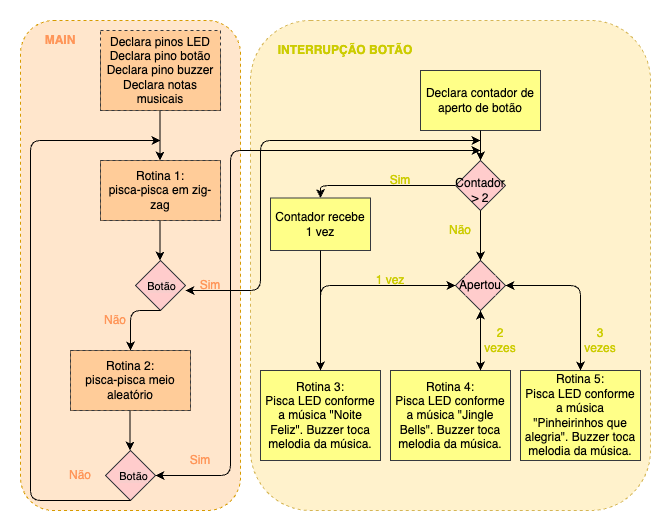

The diagram above was exported from draw.io. Its source (the exported page's mxGraphModel, read from the mxfile embedded in the PNG):
<mxGraphModel dx="1018" dy="604" grid="1" gridSize="10" guides="1" tooltips="1" connect="1" arrows="1" fold="1" page="1" pageScale="1" pageWidth="827" pageHeight="1169" math="0" shadow="0">
  <root>
    <mxCell id="WIyWlLk6GJQsqaUBKTNV-0" />
    <mxCell id="WIyWlLk6GJQsqaUBKTNV-1" parent="WIyWlLk6GJQsqaUBKTNV-0" />
    <mxCell id="NMFyRekGirCXCit5VZ4l-26" value="" style="rounded=1;whiteSpace=wrap;html=1;dashed=1;fillColor=#fff2cc;strokeColor=#d6b656;" parent="WIyWlLk6GJQsqaUBKTNV-1" vertex="1">
      <mxGeometry x="330" y="80" width="400" height="490" as="geometry" />
    </mxCell>
    <mxCell id="NMFyRekGirCXCit5VZ4l-25" value="" style="rounded=1;whiteSpace=wrap;html=1;dashed=1;fillColor=#ffe6cc;strokeColor=#d79b00;" parent="WIyWlLk6GJQsqaUBKTNV-1" vertex="1">
      <mxGeometry x="100" y="80" width="220" height="490" as="geometry" />
    </mxCell>
    <mxCell id="NMFyRekGirCXCit5VZ4l-0" value="" style="rounded=0;whiteSpace=wrap;html=1;" parent="WIyWlLk6GJQsqaUBKTNV-1" vertex="1">
      <mxGeometry x="180" y="110" width="120" height="60" as="geometry" />
    </mxCell>
    <mxCell id="NMFyRekGirCXCit5VZ4l-1" value="" style="rounded=0;whiteSpace=wrap;html=1;" parent="WIyWlLk6GJQsqaUBKTNV-1" vertex="1">
      <mxGeometry x="180" y="220" width="120" height="60" as="geometry" />
    </mxCell>
    <mxCell id="NMFyRekGirCXCit5VZ4l-2" value="Rotina 3:&lt;br&gt;Pisca LED conforme a música &quot;Noite Feliz&quot;. Buzzer toca melodia da música." style="rounded=0;whiteSpace=wrap;html=1;fillColor=#ffff88;strokeColor=#36393d;" parent="WIyWlLk6GJQsqaUBKTNV-1" vertex="1">
      <mxGeometry x="340" y="430" width="120" height="90" as="geometry" />
    </mxCell>
    <mxCell id="NMFyRekGirCXCit5VZ4l-4" value="" style="rounded=0;whiteSpace=wrap;html=1;" parent="WIyWlLk6GJQsqaUBKTNV-1" vertex="1">
      <mxGeometry x="150" y="410" width="120" height="60" as="geometry" />
    </mxCell>
    <mxCell id="NMFyRekGirCXCit5VZ4l-6" value="" style="rhombus;whiteSpace=wrap;html=1;fillColor=#ffcccc;strokeColor=#36393d;" parent="WIyWlLk6GJQsqaUBKTNV-1" vertex="1">
      <mxGeometry x="215" y="320" width="50" height="50" as="geometry" />
    </mxCell>
    <mxCell id="NMFyRekGirCXCit5VZ4l-7" value="" style="endArrow=classic;html=1;" parent="WIyWlLk6GJQsqaUBKTNV-1" edge="1">
      <mxGeometry width="50" height="50" relative="1" as="geometry">
        <mxPoint x="239.5" y="170" as="sourcePoint" />
        <mxPoint x="239.5" y="220" as="targetPoint" />
        <Array as="points">
          <mxPoint x="239.5" y="190" />
        </Array>
      </mxGeometry>
    </mxCell>
    <mxCell id="NMFyRekGirCXCit5VZ4l-8" value="Botão" style="edgeLabel;html=1;align=center;verticalAlign=middle;resizable=0;points=[];labelBackgroundColor=#F8CECC;" parent="NMFyRekGirCXCit5VZ4l-7" vertex="1" connectable="0">
      <mxGeometry x="0.38" y="-2" relative="1" as="geometry">
        <mxPoint x="2.5" y="140" as="offset" />
      </mxGeometry>
    </mxCell>
    <mxCell id="NMFyRekGirCXCit5VZ4l-13" value="" style="endArrow=classic;html=1;" parent="WIyWlLk6GJQsqaUBKTNV-1" edge="1">
      <mxGeometry width="50" height="50" relative="1" as="geometry">
        <mxPoint x="239.5" y="280" as="sourcePoint" />
        <mxPoint x="239.5" y="320" as="targetPoint" />
      </mxGeometry>
    </mxCell>
    <mxCell id="NMFyRekGirCXCit5VZ4l-15" value="" style="rhombus;whiteSpace=wrap;html=1;fillColor=#ffcccc;strokeColor=#36393d;" parent="WIyWlLk6GJQsqaUBKTNV-1" vertex="1">
      <mxGeometry x="185" y="510" width="50" height="50" as="geometry" />
    </mxCell>
    <mxCell id="NMFyRekGirCXCit5VZ4l-16" value="" style="endArrow=classic;html=1;exitX=0.5;exitY=1;exitDx=0;exitDy=0;" parent="WIyWlLk6GJQsqaUBKTNV-1" target="NMFyRekGirCXCit5VZ4l-4" edge="1" source="NMFyRekGirCXCit5VZ4l-6">
      <mxGeometry width="50" height="50" relative="1" as="geometry">
        <mxPoint x="220" y="360" as="sourcePoint" />
        <mxPoint x="230" y="400" as="targetPoint" />
        <Array as="points">
          <mxPoint x="210" y="370" />
        </Array>
      </mxGeometry>
    </mxCell>
    <mxCell id="NMFyRekGirCXCit5VZ4l-17" value="" style="endArrow=classic;html=1;" parent="WIyWlLk6GJQsqaUBKTNV-1" edge="1">
      <mxGeometry width="50" height="50" relative="1" as="geometry">
        <mxPoint x="209.5" y="470" as="sourcePoint" />
        <mxPoint x="209.5" y="510" as="targetPoint" />
      </mxGeometry>
    </mxCell>
    <mxCell id="NMFyRekGirCXCit5VZ4l-22" value="" style="endArrow=classic;html=1;exitX=0.5;exitY=1;exitDx=0;exitDy=0;" parent="WIyWlLk6GJQsqaUBKTNV-1" source="NMFyRekGirCXCit5VZ4l-15" edge="1">
      <mxGeometry width="50" height="50" relative="1" as="geometry">
        <mxPoint x="110" y="550" as="sourcePoint" />
        <mxPoint x="240" y="200" as="targetPoint" />
        <Array as="points">
          <mxPoint x="110" y="560" />
          <mxPoint x="110" y="200" />
        </Array>
      </mxGeometry>
    </mxCell>
    <mxCell id="NMFyRekGirCXCit5VZ4l-27" value="MAIN" style="text;html=1;strokeColor=none;fillColor=none;align=center;verticalAlign=middle;whiteSpace=wrap;rounded=0;dashed=1;fontStyle=1;fontColor=#FF9659;" parent="WIyWlLk6GJQsqaUBKTNV-1" vertex="1">
      <mxGeometry x="120" y="90" width="40" height="20" as="geometry" />
    </mxCell>
    <mxCell id="NMFyRekGirCXCit5VZ4l-28" value="INTERRUPÇÃO BOTÃO" style="text;html=1;strokeColor=none;fillColor=none;align=center;verticalAlign=middle;whiteSpace=wrap;rounded=0;dashed=1;fontStyle=1;fontColor=#CCCC00;" parent="WIyWlLk6GJQsqaUBKTNV-1" vertex="1">
      <mxGeometry x="350" y="100" width="150" height="20" as="geometry" />
    </mxCell>
    <mxCell id="NMFyRekGirCXCit5VZ4l-30" value="Declara pinos LED&lt;br&gt;Declara pino botão&lt;br&gt;Declara pino buzzer&lt;br&gt;Declara notas musicais" style="text;html=1;strokeColor=#36393d;fillColor=#ffcc99;align=center;verticalAlign=middle;whiteSpace=wrap;rounded=0;dashed=1;fontStyle=0" parent="WIyWlLk6GJQsqaUBKTNV-1" vertex="1">
      <mxGeometry x="180" y="90" width="120" height="80" as="geometry" />
    </mxCell>
    <mxCell id="NMFyRekGirCXCit5VZ4l-31" value="Rotina 1:&lt;br&gt;pisca-pisca em zig-zag" style="text;html=1;strokeColor=#36393d;fillColor=#ffcc99;align=center;verticalAlign=middle;whiteSpace=wrap;rounded=0;dashed=1;" parent="WIyWlLk6GJQsqaUBKTNV-1" vertex="1">
      <mxGeometry x="180" y="220" width="120" height="60" as="geometry" />
    </mxCell>
    <mxCell id="NMFyRekGirCXCit5VZ4l-32" value="&lt;font color=&quot;#ff9659&quot;&gt;Sim&lt;/font&gt;" style="text;html=1;strokeColor=none;fillColor=none;align=center;verticalAlign=middle;whiteSpace=wrap;rounded=0;dashed=1;" parent="WIyWlLk6GJQsqaUBKTNV-1" vertex="1">
      <mxGeometry x="270" y="335" width="40" height="20" as="geometry" />
    </mxCell>
    <mxCell id="NMFyRekGirCXCit5VZ4l-33" value="&lt;font color=&quot;#ff9659&quot;&gt;Não&lt;/font&gt;" style="text;html=1;strokeColor=none;fillColor=none;align=center;verticalAlign=middle;whiteSpace=wrap;rounded=0;dashed=1;" parent="WIyWlLk6GJQsqaUBKTNV-1" vertex="1">
      <mxGeometry x="175" y="370" width="40" height="20" as="geometry" />
    </mxCell>
    <mxCell id="NMFyRekGirCXCit5VZ4l-34" value="&lt;font color=&quot;#ff9659&quot;&gt;Sim&lt;/font&gt;" style="text;html=1;strokeColor=none;fillColor=none;align=center;verticalAlign=middle;whiteSpace=wrap;rounded=0;dashed=1;" parent="WIyWlLk6GJQsqaUBKTNV-1" vertex="1">
      <mxGeometry x="260" y="510" width="40" height="20" as="geometry" />
    </mxCell>
    <mxCell id="NMFyRekGirCXCit5VZ4l-35" value="&lt;font color=&quot;#ff9659&quot;&gt;Não&lt;/font&gt;" style="text;html=1;strokeColor=none;fillColor=none;align=center;verticalAlign=middle;whiteSpace=wrap;rounded=0;dashed=1;" parent="WIyWlLk6GJQsqaUBKTNV-1" vertex="1">
      <mxGeometry x="140" y="525" width="40" height="20" as="geometry" />
    </mxCell>
    <mxCell id="NMFyRekGirCXCit5VZ4l-36" value="Rotina 2:&lt;br&gt;pisca-pisca meio aleatório" style="text;html=1;strokeColor=#36393d;fillColor=#ffcc99;align=center;verticalAlign=middle;whiteSpace=wrap;rounded=0;dashed=1;" parent="WIyWlLk6GJQsqaUBKTNV-1" vertex="1">
      <mxGeometry x="150" y="410" width="120" height="60" as="geometry" />
    </mxCell>
    <mxCell id="NMFyRekGirCXCit5VZ4l-37" value="Rotina 4:&lt;br&gt;Pisca LED conforme a música &quot;Jingle Bells&quot;. Buzzer toca melodia da música." style="rounded=0;whiteSpace=wrap;html=1;fillColor=#ffff88;strokeColor=#36393d;" parent="WIyWlLk6GJQsqaUBKTNV-1" vertex="1">
      <mxGeometry x="470" y="430" width="120" height="90" as="geometry" />
    </mxCell>
    <mxCell id="NMFyRekGirCXCit5VZ4l-38" value="Rotina 5:&lt;br&gt;Pisca LED conforme a música &quot;Pinheirinhos que alegria&quot;. Buzzer toca melodia da música." style="rounded=0;whiteSpace=wrap;html=1;fillColor=#ffff88;strokeColor=#36393d;" parent="WIyWlLk6GJQsqaUBKTNV-1" vertex="1">
      <mxGeometry x="600" y="430" width="120" height="90" as="geometry" />
    </mxCell>
    <mxCell id="NMFyRekGirCXCit5VZ4l-40" value="" style="rhombus;whiteSpace=wrap;html=1;fillColor=#ffcccc;strokeColor=#36393d;" parent="WIyWlLk6GJQsqaUBKTNV-1" vertex="1">
      <mxGeometry x="535" y="320" width="50" height="50" as="geometry" />
    </mxCell>
    <mxCell id="NMFyRekGirCXCit5VZ4l-47" value="Apertou" style="text;html=1;fillColor=#ffcccc;align=center;verticalAlign=middle;whiteSpace=wrap;rounded=0;" parent="WIyWlLk6GJQsqaUBKTNV-1" vertex="1">
      <mxGeometry x="545" y="335" width="30" height="20" as="geometry" />
    </mxCell>
    <mxCell id="NMFyRekGirCXCit5VZ4l-48" value="&lt;font color=&quot;#cccc00&quot;&gt;1 vez&lt;/font&gt;" style="text;html=1;strokeColor=none;fillColor=none;align=center;verticalAlign=middle;whiteSpace=wrap;rounded=0;dashed=1;" parent="WIyWlLk6GJQsqaUBKTNV-1" vertex="1">
      <mxGeometry x="450" y="330" width="40" height="20" as="geometry" />
    </mxCell>
    <mxCell id="NMFyRekGirCXCit5VZ4l-49" value="&lt;font color=&quot;#cccc00&quot;&gt;2 vezes&lt;/font&gt;" style="text;html=1;strokeColor=none;fillColor=none;align=center;verticalAlign=middle;whiteSpace=wrap;rounded=0;dashed=1;" parent="WIyWlLk6GJQsqaUBKTNV-1" vertex="1">
      <mxGeometry x="560" y="390" width="40" height="20" as="geometry" />
    </mxCell>
    <mxCell id="NMFyRekGirCXCit5VZ4l-51" value="&lt;font color=&quot;#cccc00&quot;&gt;3 vezes&lt;/font&gt;" style="text;html=1;strokeColor=none;fillColor=none;align=center;verticalAlign=middle;whiteSpace=wrap;rounded=0;dashed=1;" parent="WIyWlLk6GJQsqaUBKTNV-1" vertex="1">
      <mxGeometry x="660" y="390" width="40" height="20" as="geometry" />
    </mxCell>
    <mxCell id="NMFyRekGirCXCit5VZ4l-54" value="Botão" style="edgeLabel;html=1;align=center;verticalAlign=middle;resizable=0;points=[];labelBackgroundColor=#F8CECC;" parent="WIyWlLk6GJQsqaUBKTNV-1" vertex="1" connectable="0">
      <mxGeometry x="260" y="360" as="geometry">
        <mxPoint x="-48" y="175" as="offset" />
      </mxGeometry>
    </mxCell>
    <mxCell id="NMFyRekGirCXCit5VZ4l-56" value="Declara contador de aperto de botão" style="rounded=0;whiteSpace=wrap;html=1;fillColor=#ffff88;strokeColor=#36393d;" parent="WIyWlLk6GJQsqaUBKTNV-1" vertex="1">
      <mxGeometry x="500" y="130" width="120" height="60" as="geometry" />
    </mxCell>
    <mxCell id="NMFyRekGirCXCit5VZ4l-58" value="" style="endArrow=classic;html=1;fontColor=#CCCC00;exitX=0.5;exitY=1;exitDx=0;exitDy=0;entryX=0.5;entryY=0;entryDx=0;entryDy=0;" parent="WIyWlLk6GJQsqaUBKTNV-1" source="NMFyRekGirCXCit5VZ4l-56" target="NMFyRekGirCXCit5VZ4l-69" edge="1">
      <mxGeometry width="50" height="50" relative="1" as="geometry">
        <mxPoint x="629" y="305" as="sourcePoint" />
        <mxPoint x="590" y="302.5" as="targetPoint" />
        <Array as="points" />
      </mxGeometry>
    </mxCell>
    <mxCell id="NMFyRekGirCXCit5VZ4l-60" value="Contador recebe 1 vez" style="rounded=0;whiteSpace=wrap;html=1;fillColor=#ffff88;strokeColor=#36393d;" parent="WIyWlLk6GJQsqaUBKTNV-1" vertex="1">
      <mxGeometry x="350" y="257.5" width="100" height="52.5" as="geometry" />
    </mxCell>
    <mxCell id="NMFyRekGirCXCit5VZ4l-61" value="" style="endArrow=classic;html=1;fontColor=#CCCC00;entryX=0.5;entryY=0;entryDx=0;entryDy=0;exitX=0;exitY=0.5;exitDx=0;exitDy=0;" parent="WIyWlLk6GJQsqaUBKTNV-1" source="NMFyRekGirCXCit5VZ4l-69" target="NMFyRekGirCXCit5VZ4l-60" edge="1">
      <mxGeometry width="50" height="50" relative="1" as="geometry">
        <mxPoint x="530" y="302.5" as="sourcePoint" />
        <mxPoint x="590" y="250" as="targetPoint" />
        <Array as="points">
          <mxPoint x="400" y="245" />
        </Array>
      </mxGeometry>
    </mxCell>
    <mxCell id="NMFyRekGirCXCit5VZ4l-69" value="" style="rhombus;whiteSpace=wrap;html=1;fillColor=#ffcccc;strokeColor=#36393d;" parent="WIyWlLk6GJQsqaUBKTNV-1" vertex="1">
      <mxGeometry x="535" y="220" width="50" height="50" as="geometry" />
    </mxCell>
    <mxCell id="NMFyRekGirCXCit5VZ4l-71" value="Contador &amp;gt; 2" style="text;html=1;fillColor=#ffcccc;align=center;verticalAlign=middle;whiteSpace=wrap;rounded=0;" parent="WIyWlLk6GJQsqaUBKTNV-1" vertex="1">
      <mxGeometry x="550" y="242.5" width="20" height="15" as="geometry" />
    </mxCell>
    <mxCell id="NMFyRekGirCXCit5VZ4l-72" value="&lt;font color=&quot;#cccc00&quot;&gt;Sim&lt;/font&gt;" style="text;html=1;strokeColor=none;fillColor=none;align=center;verticalAlign=middle;whiteSpace=wrap;rounded=0;dashed=1;" parent="WIyWlLk6GJQsqaUBKTNV-1" vertex="1">
      <mxGeometry x="460" y="230" width="40" height="20" as="geometry" />
    </mxCell>
    <mxCell id="NMFyRekGirCXCit5VZ4l-73" value="" style="endArrow=classic;html=1;fontColor=#CCCC00;" parent="WIyWlLk6GJQsqaUBKTNV-1" edge="1">
      <mxGeometry width="50" height="50" relative="1" as="geometry">
        <mxPoint x="400" y="310" as="sourcePoint" />
        <mxPoint x="400" y="430" as="targetPoint" />
        <Array as="points">
          <mxPoint x="400" y="430" />
        </Array>
      </mxGeometry>
    </mxCell>
    <mxCell id="NMFyRekGirCXCit5VZ4l-75" value="" style="endArrow=classic;html=1;fontColor=#CCCC00;exitX=0.5;exitY=1;exitDx=0;exitDy=0;entryX=0.5;entryY=0;entryDx=0;entryDy=0;" parent="WIyWlLk6GJQsqaUBKTNV-1" source="NMFyRekGirCXCit5VZ4l-69" target="NMFyRekGirCXCit5VZ4l-40" edge="1">
      <mxGeometry width="50" height="50" relative="1" as="geometry">
        <mxPoint x="520" y="450" as="sourcePoint" />
        <mxPoint x="520" y="540" as="targetPoint" />
        <Array as="points" />
      </mxGeometry>
    </mxCell>
    <mxCell id="NMFyRekGirCXCit5VZ4l-76" value="&lt;font color=&quot;#cccc00&quot;&gt;Não&lt;/font&gt;" style="text;html=1;strokeColor=none;fillColor=none;align=center;verticalAlign=middle;whiteSpace=wrap;rounded=0;dashed=1;" parent="WIyWlLk6GJQsqaUBKTNV-1" vertex="1">
      <mxGeometry x="520" y="280" width="40" height="20" as="geometry" />
    </mxCell>
    <mxCell id="NMFyRekGirCXCit5VZ4l-81" value="" style="endArrow=classic;startArrow=classic;html=1;fontColor=#CCCC00;" parent="WIyWlLk6GJQsqaUBKTNV-1" edge="1">
      <mxGeometry width="50" height="50" relative="1" as="geometry">
        <mxPoint x="265" y="350" as="sourcePoint" />
        <mxPoint x="560" y="200" as="targetPoint" />
        <Array as="points">
          <mxPoint x="340" y="350" />
          <mxPoint x="340" y="200" />
        </Array>
      </mxGeometry>
    </mxCell>
    <mxCell id="NMFyRekGirCXCit5VZ4l-82" value="" style="endArrow=classic;startArrow=classic;html=1;fontColor=#CCCC00;exitX=1;exitY=0.5;exitDx=0;exitDy=0;" parent="WIyWlLk6GJQsqaUBKTNV-1" source="NMFyRekGirCXCit5VZ4l-15" edge="1">
      <mxGeometry width="50" height="50" relative="1" as="geometry">
        <mxPoint x="600" y="320" as="sourcePoint" />
        <mxPoint x="560" y="210" as="targetPoint" />
        <Array as="points">
          <mxPoint x="310" y="535" />
          <mxPoint x="310" y="370" />
          <mxPoint x="310" y="210" />
        </Array>
      </mxGeometry>
    </mxCell>
    <mxCell id="NMFyRekGirCXCit5VZ4l-84" value="" style="endArrow=classic;startArrow=classic;html=1;fontColor=#CCCC00;exitX=0.5;exitY=0;exitDx=0;exitDy=0;entryX=0;entryY=0.5;entryDx=0;entryDy=0;" parent="WIyWlLk6GJQsqaUBKTNV-1" source="NMFyRekGirCXCit5VZ4l-2" target="NMFyRekGirCXCit5VZ4l-40" edge="1">
      <mxGeometry width="50" height="50" relative="1" as="geometry">
        <mxPoint x="600" y="320" as="sourcePoint" />
        <mxPoint x="650" y="270" as="targetPoint" />
        <Array as="points">
          <mxPoint x="400" y="345" />
        </Array>
      </mxGeometry>
    </mxCell>
    <mxCell id="NMFyRekGirCXCit5VZ4l-85" value="" style="endArrow=classic;startArrow=classic;html=1;fontColor=#CCCC00;exitX=0.75;exitY=0;exitDx=0;exitDy=0;entryX=0.5;entryY=1;entryDx=0;entryDy=0;" parent="WIyWlLk6GJQsqaUBKTNV-1" source="NMFyRekGirCXCit5VZ4l-37" target="NMFyRekGirCXCit5VZ4l-40" edge="1">
      <mxGeometry width="50" height="50" relative="1" as="geometry">
        <mxPoint x="600" y="320" as="sourcePoint" />
        <mxPoint x="650" y="270" as="targetPoint" />
      </mxGeometry>
    </mxCell>
    <mxCell id="NMFyRekGirCXCit5VZ4l-86" value="" style="endArrow=classic;startArrow=classic;html=1;fontColor=#CCCC00;exitX=1;exitY=0.5;exitDx=0;exitDy=0;entryX=0.5;entryY=0;entryDx=0;entryDy=0;" parent="WIyWlLk6GJQsqaUBKTNV-1" source="NMFyRekGirCXCit5VZ4l-40" target="NMFyRekGirCXCit5VZ4l-38" edge="1">
      <mxGeometry width="50" height="50" relative="1" as="geometry">
        <mxPoint x="600" y="320" as="sourcePoint" />
        <mxPoint x="650" y="270" as="targetPoint" />
        <Array as="points">
          <mxPoint x="660" y="345" />
        </Array>
      </mxGeometry>
    </mxCell>
  </root>
</mxGraphModel>